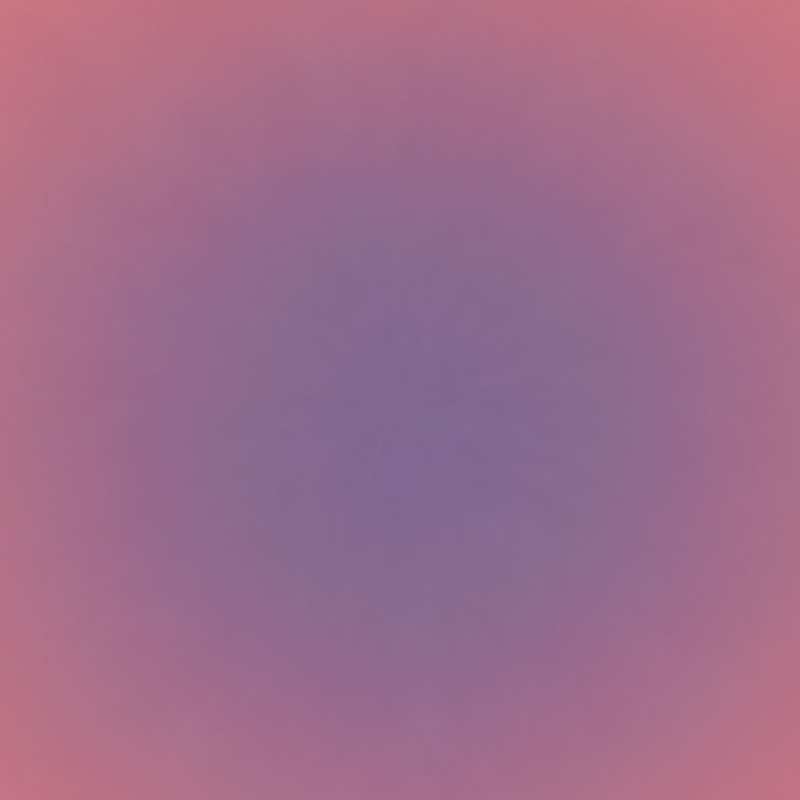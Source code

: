 # Source: NeedleQuayArtbookSky.blend  (saved by Blender 5.2.45; exported with 4.5.12 LTS)
import bpy
from mathutils import Matrix  # noqa: F401  (used for matrix-valued properties, if any)

bpy.ops.wm.read_factory_settings(use_empty=True)
scene = bpy.context.scene
scene.name = 'Scene'

# ---- images (referenced by path relative to the original .blend; pixels are not part of the script)
import os
ASSET_DIR = os.environ.get("B2B_ASSET_DIR", "")  # directory of the original .blend (textures are referenced by path, not embedded)
HERE = os.path.dirname(os.path.abspath(__file__))  # packed textures are extracted next to this script under _unpacked/

def load_image(name, relpath, width, height, colorspace="sRGB"):
    """Load a texture the original file referenced (path relative to the .blend, or extracted next to this script)."""
    p = next((c for c in (os.path.join(HERE, relpath), os.path.join(ASSET_DIR, relpath)) if relpath and os.path.exists(c)), "")
    if p:
        img = bpy.data.images.load(p, check_existing=True)
        img.name = name
    else:  # same state as the original file: an image datablock whose file is absent (Cycles renders it pink)
        img = bpy.data.images.new(name, width, height)
        img.source = "FILE"
        img.filepath = "//" + (relpath or name)
    img.colorspace_settings.name = colorspace
    return img
img_panorama_png = load_image('panorama.png', '_unpacked/panorama.13ead21a.png', 1774, 887, 'sRGB')

# ---- world
world_approved_board_sunset_panorama = bpy.data.worlds.new('Approved board sunset panorama'); scene.world = world_approved_board_sunset_panorama
world_approved_board_sunset_panorama.use_nodes = True; world_approved_board_sunset_panorama.node_tree.nodes.clear()
_N = world_approved_board_sunset_panorama.node_tree.nodes; _L = world_approved_board_sunset_panorama.node_tree.links
n0 = _N.new('ShaderNodeBackground'); n0.name = 'Background'; n0.location = (-200, 100)
n1 = _N.new('ShaderNodeOutputWorld'); n1.name = 'World Output'; n1.location = (200, 100)
n2 = _N.new('ShaderNodeTexEnvironment'); n2.name = 'Environment Texture'; n2.location = (0, 0)
n2.image = img_panorama_png
_L.new(n0.outputs[0], n1.inputs[0])
_L.new(n2.outputs[0], n0.inputs[0])
n1.is_active_output = True

# ---- cameras
cam_camera = bpy.data.cameras.new('Camera')
cam_camera.lens = 18.0

# ---- objects
ob_camera = bpy.data.objects.new('Camera', cam_camera)

# ---- transforms, parenting, visibility, modifiers, constraints
ob_camera.location = (0.0, 0.0, 0.0)

# ---- collection membership
scene.collection.objects.link(ob_camera)

# ---- scene / render settings (as saved in the file)
scene.camera = ob_camera
scene.frame_start = 1; scene.frame_end = 250; scene.frame_set(1)
scene.render.engine = 'CYCLES'
scene.render.resolution_x = 1024
scene.render.resolution_y = 1024
scene.render.bake_bias = 0.0
scene.render.bake_samples = 0
scene.render.compositor_device = 'GPU'
scene.cycles.samples = 1
scene.eevee.use_volume_custom_range = False
scene.eevee.fast_gi_thickness_near = 0.1
scene.eevee.fast_gi_thickness_far = 0.0
scene.eevee.ray_tracing_options.screen_trace_thickness = 0.1
scene.view_settings.view_transform = 'Standard'
bpy.context.view_layer.update()
